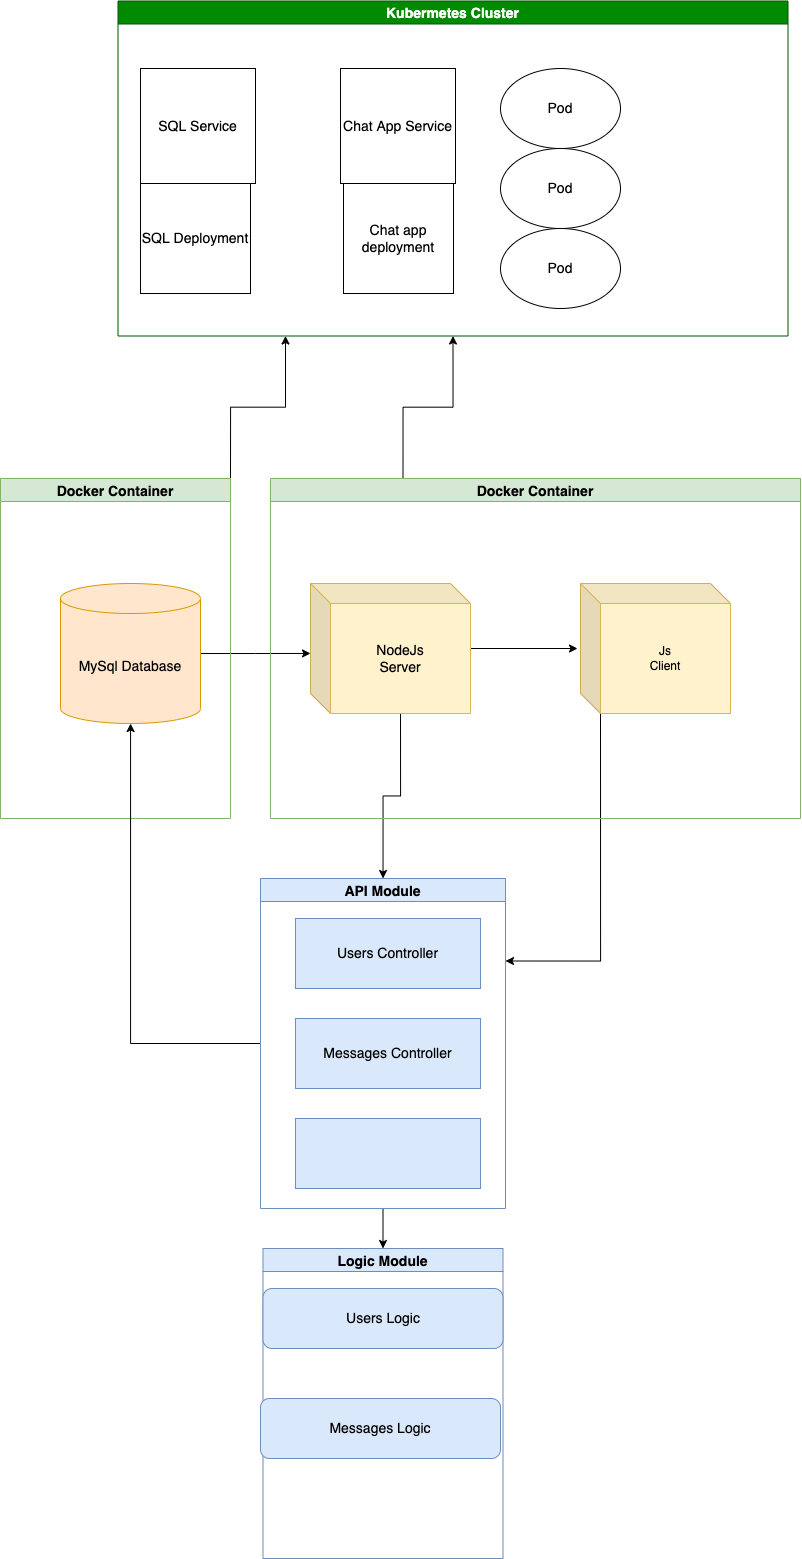

The diagram above was exported from draw.io. Its source (the exported page's mxGraphModel, read from the mxfile embedded in the PNG):
<mxGraphModel dx="1997" dy="2225" grid="1" gridSize="10" guides="1" tooltips="1" connect="1" arrows="1" fold="1" page="1" pageScale="1" pageWidth="850" pageHeight="1100" math="0" shadow="0">
  <root>
    <mxCell id="0" />
    <mxCell id="1" parent="0" />
    <mxCell id="FokUhvKqbImGBYXWkSuY-4" style="edgeStyle=orthogonalEdgeStyle;rounded=0;orthogonalLoop=1;jettySize=auto;html=1;exitX=1;exitY=0.5;exitDx=0;exitDy=0;exitPerimeter=0;entryX=0;entryY=0.538;entryDx=0;entryDy=0;entryPerimeter=0;fontSize=14;" edge="1" parent="1" source="FokUhvKqbImGBYXWkSuY-1" target="FokUhvKqbImGBYXWkSuY-2">
      <mxGeometry relative="1" as="geometry" />
    </mxCell>
    <mxCell id="FokUhvKqbImGBYXWkSuY-1" value="&lt;font style=&quot;font-size: 14px&quot;&gt;MySql Database&lt;/font&gt;" style="shape=cylinder3;whiteSpace=wrap;html=1;boundedLbl=1;backgroundOutline=1;size=15;fillColor=#ffe6cc;strokeColor=#d79b00;" vertex="1" parent="1">
      <mxGeometry x="80" y="235" width="140" height="140" as="geometry" />
    </mxCell>
    <mxCell id="FokUhvKqbImGBYXWkSuY-5" style="edgeStyle=orthogonalEdgeStyle;rounded=0;orthogonalLoop=1;jettySize=auto;html=1;entryX=-0.02;entryY=0.5;entryDx=0;entryDy=0;entryPerimeter=0;fontSize=14;" edge="1" parent="1" source="FokUhvKqbImGBYXWkSuY-2" target="FokUhvKqbImGBYXWkSuY-3">
      <mxGeometry relative="1" as="geometry" />
    </mxCell>
    <mxCell id="FokUhvKqbImGBYXWkSuY-17" style="edgeStyle=orthogonalEdgeStyle;rounded=0;orthogonalLoop=1;jettySize=auto;html=1;exitX=0;exitY=0;exitDx=90;exitDy=130;exitPerimeter=0;fontSize=14;" edge="1" parent="1" source="FokUhvKqbImGBYXWkSuY-2" target="FokUhvKqbImGBYXWkSuY-16">
      <mxGeometry relative="1" as="geometry" />
    </mxCell>
    <mxCell id="FokUhvKqbImGBYXWkSuY-2" value="&lt;font style=&quot;font-size: 14px&quot;&gt;NodeJs&lt;br&gt;Server&lt;/font&gt;" style="shape=cube;whiteSpace=wrap;html=1;boundedLbl=1;backgroundOutline=1;darkOpacity=0.05;darkOpacity2=0.1;fillColor=#fff2cc;strokeColor=#d6b656;" vertex="1" parent="1">
      <mxGeometry x="330" y="235" width="160" height="130" as="geometry" />
    </mxCell>
    <mxCell id="FokUhvKqbImGBYXWkSuY-25" style="edgeStyle=orthogonalEdgeStyle;rounded=0;orthogonalLoop=1;jettySize=auto;html=1;exitX=0;exitY=0;exitDx=20;exitDy=130;exitPerimeter=0;entryX=1;entryY=0.25;entryDx=0;entryDy=0;fontSize=14;" edge="1" parent="1" source="FokUhvKqbImGBYXWkSuY-3" target="FokUhvKqbImGBYXWkSuY-16">
      <mxGeometry relative="1" as="geometry" />
    </mxCell>
    <mxCell id="FokUhvKqbImGBYXWkSuY-3" value="Js&lt;br&gt;Client" style="shape=cube;whiteSpace=wrap;html=1;boundedLbl=1;backgroundOutline=1;darkOpacity=0.05;darkOpacity2=0.1;fillColor=#fff2cc;strokeColor=#d6b656;" vertex="1" parent="1">
      <mxGeometry x="600" y="235" width="150" height="130" as="geometry" />
    </mxCell>
    <mxCell id="FokUhvKqbImGBYXWkSuY-45" style="edgeStyle=orthogonalEdgeStyle;rounded=0;orthogonalLoop=1;jettySize=auto;html=1;exitX=0.25;exitY=0;exitDx=0;exitDy=0;entryX=1;entryY=0.5;entryDx=0;entryDy=0;fontSize=14;" edge="1" parent="1" source="FokUhvKqbImGBYXWkSuY-7" target="FokUhvKqbImGBYXWkSuY-33">
      <mxGeometry relative="1" as="geometry" />
    </mxCell>
    <mxCell id="FokUhvKqbImGBYXWkSuY-7" value="Docker Container" style="swimlane;fontSize=14;fillColor=#d5e8d4;strokeColor=#82b366;" vertex="1" parent="1">
      <mxGeometry x="290" y="130" width="530" height="340" as="geometry" />
    </mxCell>
    <mxCell id="FokUhvKqbImGBYXWkSuY-44" style="edgeStyle=orthogonalEdgeStyle;rounded=0;orthogonalLoop=1;jettySize=auto;html=1;exitX=1;exitY=0;exitDx=0;exitDy=0;entryX=1;entryY=0.75;entryDx=0;entryDy=0;fontSize=14;" edge="1" parent="1" source="FokUhvKqbImGBYXWkSuY-9" target="FokUhvKqbImGBYXWkSuY-33">
      <mxGeometry relative="1" as="geometry" />
    </mxCell>
    <mxCell id="FokUhvKqbImGBYXWkSuY-9" value="Docker Container" style="swimlane;fontSize=14;fillColor=#d5e8d4;strokeColor=#82b366;" vertex="1" parent="1">
      <mxGeometry x="20" y="130" width="230" height="340" as="geometry" />
    </mxCell>
    <mxCell id="FokUhvKqbImGBYXWkSuY-27" style="edgeStyle=orthogonalEdgeStyle;rounded=0;orthogonalLoop=1;jettySize=auto;html=1;fontSize=14;" edge="1" parent="1" source="FokUhvKqbImGBYXWkSuY-16" target="FokUhvKqbImGBYXWkSuY-1">
      <mxGeometry relative="1" as="geometry" />
    </mxCell>
    <mxCell id="FokUhvKqbImGBYXWkSuY-32" style="edgeStyle=orthogonalEdgeStyle;rounded=0;orthogonalLoop=1;jettySize=auto;html=1;exitX=0.5;exitY=1;exitDx=0;exitDy=0;entryX=0.5;entryY=0;entryDx=0;entryDy=0;fontSize=14;" edge="1" parent="1" source="FokUhvKqbImGBYXWkSuY-16" target="FokUhvKqbImGBYXWkSuY-28">
      <mxGeometry relative="1" as="geometry" />
    </mxCell>
    <mxCell id="FokUhvKqbImGBYXWkSuY-16" value="API Module" style="swimlane;fontSize=14;fillColor=#dae8fc;strokeColor=#6c8ebf;" vertex="1" parent="1">
      <mxGeometry x="280" y="530" width="245" height="330" as="geometry" />
    </mxCell>
    <mxCell id="FokUhvKqbImGBYXWkSuY-18" value="Users Controller" style="whiteSpace=wrap;html=1;fontSize=14;fillColor=#dae8fc;strokeColor=#6c8ebf;" vertex="1" parent="FokUhvKqbImGBYXWkSuY-16">
      <mxGeometry x="35" y="40" width="185" height="70" as="geometry" />
    </mxCell>
    <mxCell id="FokUhvKqbImGBYXWkSuY-22" value="Messages Controller" style="whiteSpace=wrap;html=1;fontSize=14;fillColor=#dae8fc;strokeColor=#6c8ebf;" vertex="1" parent="FokUhvKqbImGBYXWkSuY-16">
      <mxGeometry x="35" y="140" width="185" height="70" as="geometry" />
    </mxCell>
    <mxCell id="FokUhvKqbImGBYXWkSuY-23" value="" style="whiteSpace=wrap;html=1;fontSize=14;fillColor=#dae8fc;strokeColor=#6c8ebf;" vertex="1" parent="FokUhvKqbImGBYXWkSuY-16">
      <mxGeometry x="35" y="240" width="185" height="70" as="geometry" />
    </mxCell>
    <mxCell id="FokUhvKqbImGBYXWkSuY-28" value="Logic Module" style="swimlane;fontSize=14;fillColor=#dae8fc;strokeColor=#6c8ebf;" vertex="1" parent="1">
      <mxGeometry x="282.5" y="900" width="240" height="310" as="geometry" />
    </mxCell>
    <mxCell id="FokUhvKqbImGBYXWkSuY-29" value="Users Logic" style="rounded=1;whiteSpace=wrap;html=1;fontSize=14;fillColor=#dae8fc;strokeColor=#6c8ebf;" vertex="1" parent="FokUhvKqbImGBYXWkSuY-28">
      <mxGeometry y="40" width="240" height="60" as="geometry" />
    </mxCell>
    <mxCell id="FokUhvKqbImGBYXWkSuY-31" value="Messages Logic" style="rounded=1;whiteSpace=wrap;html=1;fontSize=14;fillColor=#dae8fc;strokeColor=#6c8ebf;" vertex="1" parent="FokUhvKqbImGBYXWkSuY-28">
      <mxGeometry x="-2.5" y="150" width="240" height="60" as="geometry" />
    </mxCell>
    <mxCell id="FokUhvKqbImGBYXWkSuY-33" value="Kubermetes Cluster" style="swimlane;horizontal=0;fontSize=14;rotation=90;fillColor=#008a00;fontColor=#ffffff;strokeColor=#005700;" vertex="1" parent="1">
      <mxGeometry x="305" y="-515" width="335" height="670" as="geometry" />
    </mxCell>
    <mxCell id="FokUhvKqbImGBYXWkSuY-35" value="SQL Service" style="whiteSpace=wrap;html=1;aspect=fixed;fontSize=14;" vertex="1" parent="FokUhvKqbImGBYXWkSuY-33">
      <mxGeometry x="-145" y="235" width="115" height="115" as="geometry" />
    </mxCell>
    <mxCell id="FokUhvKqbImGBYXWkSuY-36" value="Chat App Service" style="whiteSpace=wrap;html=1;aspect=fixed;fontSize=14;" vertex="1" parent="FokUhvKqbImGBYXWkSuY-33">
      <mxGeometry x="55" y="235" width="115" height="115" as="geometry" />
    </mxCell>
    <mxCell id="FokUhvKqbImGBYXWkSuY-37" value="SQL Deployment" style="whiteSpace=wrap;html=1;aspect=fixed;fontSize=14;" vertex="1" parent="FokUhvKqbImGBYXWkSuY-33">
      <mxGeometry x="-145" y="350" width="110" height="110" as="geometry" />
    </mxCell>
    <mxCell id="FokUhvKqbImGBYXWkSuY-38" value="Chat app deployment" style="whiteSpace=wrap;html=1;aspect=fixed;fontSize=14;" vertex="1" parent="FokUhvKqbImGBYXWkSuY-33">
      <mxGeometry x="58" y="350" width="110" height="110" as="geometry" />
    </mxCell>
    <mxCell id="FokUhvKqbImGBYXWkSuY-39" value="Pod" style="ellipse;whiteSpace=wrap;html=1;fontSize=14;" vertex="1" parent="FokUhvKqbImGBYXWkSuY-33">
      <mxGeometry x="215" y="235" width="120" height="80" as="geometry" />
    </mxCell>
    <mxCell id="FokUhvKqbImGBYXWkSuY-40" value="Pod" style="ellipse;whiteSpace=wrap;html=1;fontSize=14;" vertex="1" parent="FokUhvKqbImGBYXWkSuY-33">
      <mxGeometry x="215" y="315" width="120" height="80" as="geometry" />
    </mxCell>
    <mxCell id="FokUhvKqbImGBYXWkSuY-41" value="Pod" style="ellipse;whiteSpace=wrap;html=1;fontSize=14;" vertex="1" parent="FokUhvKqbImGBYXWkSuY-33">
      <mxGeometry x="215" y="395" width="120" height="80" as="geometry" />
    </mxCell>
  </root>
</mxGraphModel>